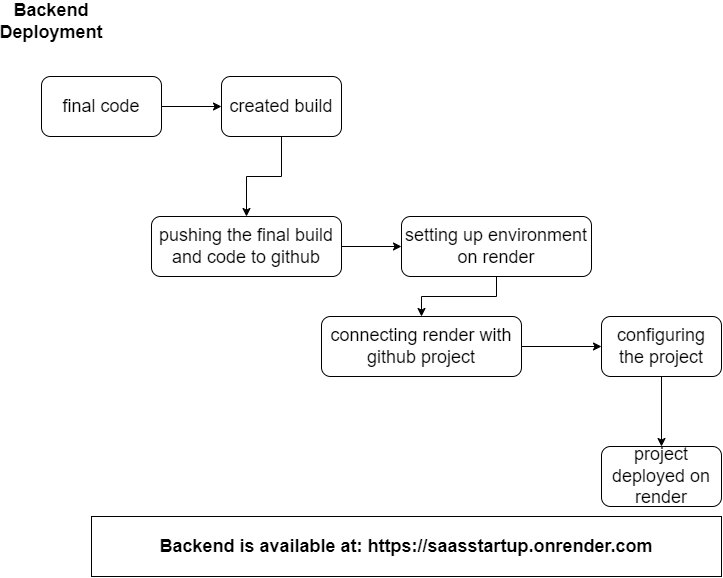

The diagram above was exported from draw.io. Its source (the exported page's mxGraphModel, read from the mxfile embedded in the PNG):
<mxGraphModel dx="1916" dy="619" grid="1" gridSize="10" guides="1" tooltips="1" connect="1" arrows="1" fold="1" page="1" pageScale="1" pageWidth="850" pageHeight="1100" math="0" shadow="0">
  <root>
    <mxCell id="0" />
    <mxCell id="1" parent="0" />
    <mxCell id="2" style="edgeStyle=orthogonalEdgeStyle;rounded=0;orthogonalLoop=1;jettySize=auto;html=1;entryX=0;entryY=0.5;entryDx=0;entryDy=0;" edge="1" source="3" target="8" parent="1">
      <mxGeometry relative="1" as="geometry" />
    </mxCell>
    <mxCell id="3" value="&lt;font style=&quot;font-size: 18px;&quot;&gt;final code&lt;/font&gt;" style="rounded=1;whiteSpace=wrap;html=1;" vertex="1" parent="1">
      <mxGeometry x="40" y="80" width="120" height="60" as="geometry" />
    </mxCell>
    <mxCell id="4" style="edgeStyle=orthogonalEdgeStyle;rounded=0;orthogonalLoop=1;jettySize=auto;html=1;" edge="1" source="5" target="10" parent="1">
      <mxGeometry relative="1" as="geometry" />
    </mxCell>
    <mxCell id="5" value="&lt;font style=&quot;font-size: 18px;&quot;&gt;pushing the final build and code to github&lt;/font&gt;" style="rounded=1;whiteSpace=wrap;html=1;" vertex="1" parent="1">
      <mxGeometry x="150" y="220" width="190" height="60" as="geometry" />
    </mxCell>
    <mxCell id="6" value="&lt;b&gt;&lt;font style=&quot;font-size: 18px;&quot;&gt;Backend Deployment&lt;/font&gt;&lt;/b&gt;" style="text;html=1;strokeColor=none;fillColor=none;align=center;verticalAlign=middle;whiteSpace=wrap;rounded=0;" vertex="1" parent="1">
      <mxGeometry x="20" y="10" width="60" height="30" as="geometry" />
    </mxCell>
    <mxCell id="7" style="edgeStyle=orthogonalEdgeStyle;rounded=0;orthogonalLoop=1;jettySize=auto;html=1;" edge="1" source="8" target="5" parent="1">
      <mxGeometry relative="1" as="geometry" />
    </mxCell>
    <mxCell id="8" value="&lt;font style=&quot;font-size: 18px;&quot;&gt;created build&lt;/font&gt;" style="rounded=1;whiteSpace=wrap;html=1;" vertex="1" parent="1">
      <mxGeometry x="220" y="80" width="120" height="60" as="geometry" />
    </mxCell>
    <mxCell id="9" value="" style="edgeStyle=orthogonalEdgeStyle;rounded=0;orthogonalLoop=1;jettySize=auto;html=1;" edge="1" source="10" target="12" parent="1">
      <mxGeometry relative="1" as="geometry" />
    </mxCell>
    <mxCell id="10" value="&lt;font style=&quot;font-size: 18px;&quot;&gt;setting up environment on render&lt;/font&gt;" style="rounded=1;whiteSpace=wrap;html=1;" vertex="1" parent="1">
      <mxGeometry x="400" y="220" width="190" height="60" as="geometry" />
    </mxCell>
    <mxCell id="11" style="edgeStyle=orthogonalEdgeStyle;rounded=0;orthogonalLoop=1;jettySize=auto;html=1;entryX=0;entryY=0.5;entryDx=0;entryDy=0;" edge="1" source="12" target="14" parent="1">
      <mxGeometry relative="1" as="geometry" />
    </mxCell>
    <mxCell id="12" value="&lt;font style=&quot;font-size: 18px;&quot;&gt;connecting render with github project&lt;/font&gt;" style="rounded=1;whiteSpace=wrap;html=1;" vertex="1" parent="1">
      <mxGeometry x="320" y="320" width="200" height="60" as="geometry" />
    </mxCell>
    <mxCell id="13" style="edgeStyle=orthogonalEdgeStyle;rounded=0;orthogonalLoop=1;jettySize=auto;html=1;entryX=0.5;entryY=0;entryDx=0;entryDy=0;" edge="1" source="14" target="15" parent="1">
      <mxGeometry relative="1" as="geometry" />
    </mxCell>
    <mxCell id="14" value="&lt;font style=&quot;font-size: 18px;&quot;&gt;configuring the project&lt;/font&gt;" style="rounded=1;whiteSpace=wrap;html=1;" vertex="1" parent="1">
      <mxGeometry x="600" y="320" width="120" height="60" as="geometry" />
    </mxCell>
    <mxCell id="15" value="&lt;font style=&quot;font-size: 18px;&quot;&gt;project deployed on render&lt;/font&gt;" style="rounded=1;whiteSpace=wrap;html=1;" vertex="1" parent="1">
      <mxGeometry x="600" y="450" width="120" height="60" as="geometry" />
    </mxCell>
    <mxCell id="16" value="&lt;b style=&quot;font-size: 18px;&quot;&gt;Backend is available at: &lt;a href=&quot;https://saasstartup.onrender.com&quot;&gt;https://saasstartup.onrender.com&lt;/a&gt;&lt;/b&gt;" style="rounded=0;whiteSpace=wrap;html=1;" vertex="1" parent="1">
      <mxGeometry x="90" y="520" width="630" height="60" as="geometry" />
    </mxCell>
  </root>
</mxGraphModel>